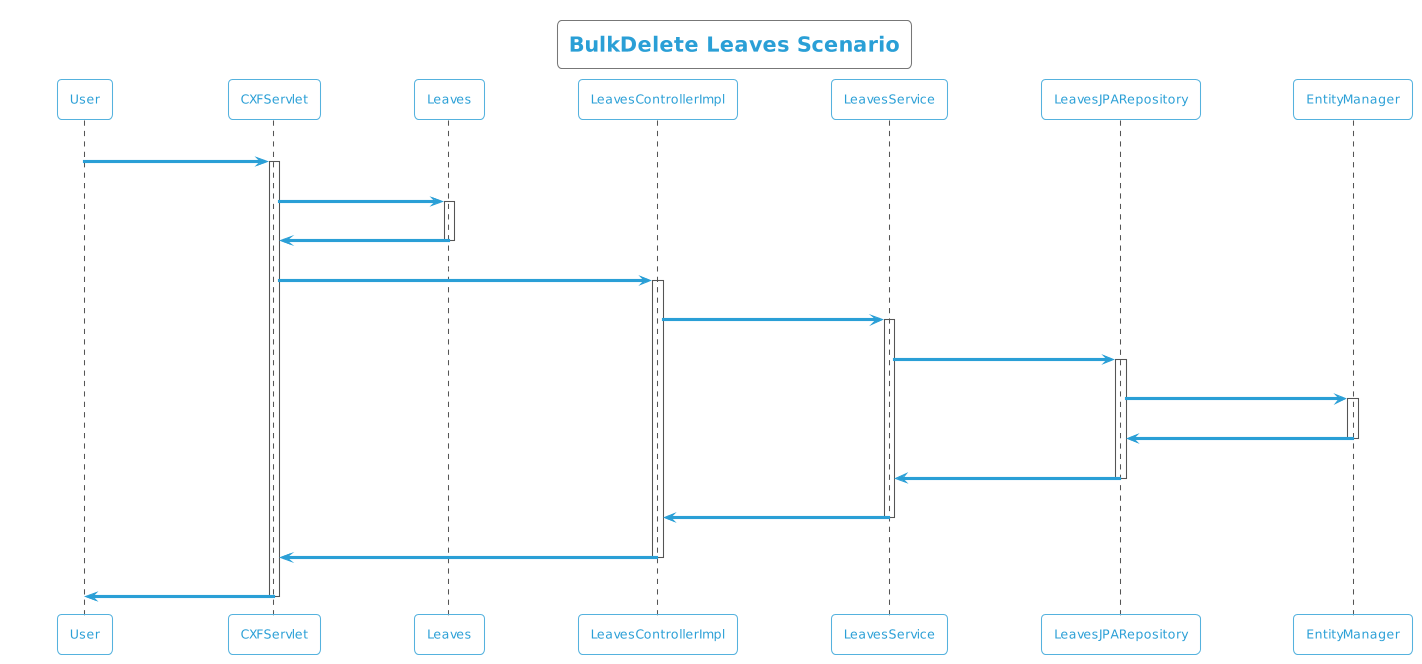

The diagram above was rendered by PlantUML. Its source (embedded in the PNG):
@startuml
!theme cyborg-outline
title BulkDelete Leaves Scenario
participant User
User -> CXFServlet: DELETE, Leaves
activate CXFServlet
CXFServlet -> Leaves: << bulkdelete >>
activate Leaves
Leaves -> CXFServlet: << instance >>
deactivate Leaves
CXFServlet -> LeavesControllerImpl: bulkdelete(:List<Leaves>)
activate LeavesControllerImpl
LeavesControllerImpl -> LeavesService: bulkDelete(:List<Leaves>)
activate LeavesService
LeavesService -> LeavesJPARepository: deleteAll(:List<Leaves>)
activate LeavesJPARepository
LeavesJPARepository -> EntityManager: delete(:List<Leaves>)
activate EntityManager
EntityManager -> LeavesJPARepository: << persisted Leaves >>
deactivate EntityManager
LeavesJPARepository -> LeavesService: << persisted Leaves >>
deactivate LeavesJPARepository
LeavesService -> LeavesControllerImpl: << persisted Leaves >>
deactivate LeavesService
LeavesControllerImpl -> CXFServlet: << persisted Leaves >>
deactivate LeavesControllerImpl
CXFServlet -> User: marshalled Leaves XML
deactivate CXFServlet
@enduml